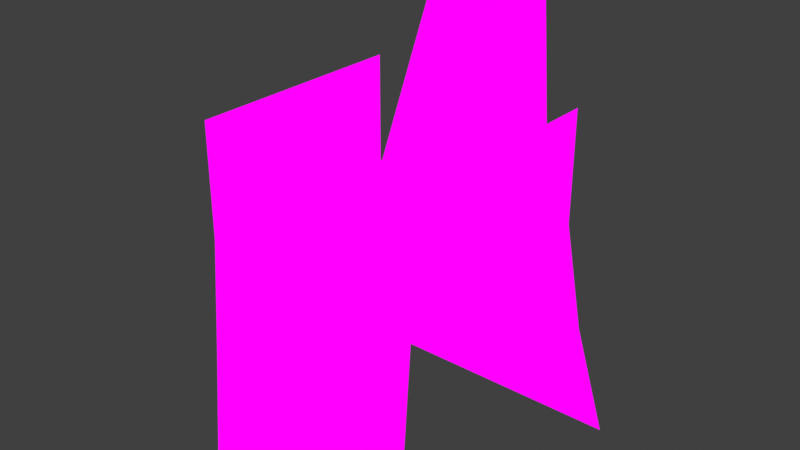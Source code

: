 # Source: vestaofficewaitChair.blend  (saved by Blender 2.82.7; exported with 4.5.12 LTS)
import bpy
from mathutils import Matrix  # noqa: F401  (used for matrix-valued properties, if any)

bpy.ops.wm.read_factory_settings(use_empty=True)
scene = bpy.context.scene
scene.name = 'Scene'

# ---- collections
col_collection = bpy.data.collections.new('Collection'); scene.collection.children.link(col_collection)

# ---- images (referenced by path relative to the original .blend; pixels are not part of the script)
import os
ASSET_DIR = os.environ.get("B2B_ASSET_DIR", "")  # directory of the original .blend (textures are referenced by path, not embedded)
HERE = os.path.dirname(os.path.abspath(__file__))  # packed textures are extracted next to this script under _unpacked/

def load_image(name, relpath, width, height, colorspace="sRGB"):
    """Load a texture the original file referenced (path relative to the .blend, or extracted next to this script)."""
    p = next((c for c in (os.path.join(HERE, relpath), os.path.join(ASSET_DIR, relpath)) if relpath and os.path.exists(c)), "")
    if p:
        img = bpy.data.images.load(p, check_existing=True)
        img.name = name
    else:  # same state as the original file: an image datablock whose file is absent (Cycles renders it pink)
        img = bpy.data.images.new(name, width, height)
        img.source = "FILE"
        img.filepath = "//" + (relpath or name)
    img.colorspace_settings.name = colorspace
    return img
img_officewaitchair_png = load_image('officeWaitChair.png', 'officeWaitChair.png', 1024, 1024, 'sRGB')

# ---- materials (node trees are filled in below, after node groups)
mat_officewaitchair = bpy.data.materials.new('officeWaitChair')
mat_officewaitchair.use_transparent_shadow = False

# ---- material node trees
mat_officewaitchair.use_nodes = True; mat_officewaitchair.node_tree.nodes.clear()
_N = mat_officewaitchair.node_tree.nodes; _L = mat_officewaitchair.node_tree.links
n0 = _N.new('ShaderNodeOutputMaterial'); n0.name = 'Material Output'; n0.location = (400, 0)
n1 = _N.new('ShaderNodeLightPath'); n1.name = 'Light Path'; n1.location = (0, 250)
n2 = _N.new('ShaderNodeBsdfTransparent'); n2.name = 'Transparent BSDF'; n2.location = (-200, -100)
n3 = _N.new('ShaderNodeEmission'); n3.name = 'Emission'; n3.location = (-200, -200)
n4 = _N.new('ShaderNodeMixShader'); n4.name = 'Mix Shader'; n4.location = (200, 0)
n5 = _N.new('ShaderNodeMixShader'); n5.name = 'Mix Shader.001'; n5.location = (0, -100)
n6 = _N.new('ShaderNodeTexImage'); n6.name = 'Image Texture'; n6.location = (-500, 100)
n6.image = img_officewaitchair_png
n6.interpolation = 'Closest'
_L.new(n6.outputs[0], n3.inputs[0])
_L.new(n6.outputs[1], n5.inputs[0])
_L.new(n2.outputs[0], n5.inputs[1])
_L.new(n2.outputs[0], n4.inputs[1])
_L.new(n3.outputs[0], n5.inputs[2])
_L.new(n5.outputs[0], n4.inputs[2])
_L.new(n1.outputs[0], n4.inputs[0])
_L.new(n4.outputs[0], n0.inputs[0])
n0.is_active_output = True

# ---- world
world_world = bpy.data.worlds.new('World'); scene.world = world_world
world_world.use_nodes = True; world_world.node_tree.nodes.clear()
_N = world_world.node_tree.nodes; _L = world_world.node_tree.links
n0 = _N.new('ShaderNodeOutputWorld'); n0.name = 'World Output'; n0.location = (300, 300)
n1 = _N.new('ShaderNodeBackground'); n1.name = 'Background'; n1.location = (10, 300)
n1.inputs[0].default_value = (0.05088, 0.05088, 0.05088, 1.0)
_L.new(n1.outputs[0], n0.inputs[0])
n0.is_active_output = True
world_world.color = (0.05088, 0.05088, 0.05088)
world_world.use_sun_shadow = False
world_world.sun_shadow_jitter_overblur = 0.0

# ---- meshes
me_cube_003 = bpy.data.meshes.new('Cube.003')
me_cube_003.from_pydata([(0.0, -0.25, 0.0), (-0.25, 0.0, 0.0), (0.0, 0.0, 0.0), (0.0, 0.25, 0.0), (0.2779, 0.2779, -0.2504), (-0.25, 0.25, 0.25), (-0.25, -0.25, 0.0), (0.0, -0.2692, -0.2505), (0.25, 0.0, 0.0), (0.25, 0.0, 0.25), (0.3403, 0.2987, -0.4996), (0.25, 0.25, 0.0), (0.0, 0.2987, -0.4996), (-0.3403, 0.2987, -0.4996), (-0.2779, 0.2779, -0.2504), (0.0, 0.2779, -0.2504), (0.25, -0.2692, -0.2505), (0.25, -0.2906, -0.4995), (0.0, -0.2906, -0.4995), (-0.25, -0.2906, -0.4995), (-0.25, -0.2692, -0.2505), (0.25, -0.25, 0.0), (-0.25, 0.25, 0.0), (-0.001759, 0.2195, 0.0196), (-0.25, -0.25, 0.25), (-0.25, 0.0, 0.25), (0.25, -0.25, 0.25), (0.25, 0.25, 0.25), (-0.001759, 0.001186, 0.0196), (0.2166, 0.2195, -0.01668), (0.2166, -0.2171, 0.0196), (-0.2201, 0.001186, -0.01668), (-0.001759, -0.2171, 0.0196), (-0.2201, -0.2171, 0.0196), (-0.2201, 0.2195, -0.01668), (-0.001759, 0.2195, -0.01668), (-0.2201, 0.001186, 0.0196), (0.2166, 0.001186, -0.01668), (-0.001759, -0.2171, -0.01668), (-0.2201, -0.2171, -0.01668), (-0.2201, 0.2195, 0.0196), (0.2166, -0.2171, -0.01668), (0.2166, 0.2195, 0.0196), (0.2166, 0.001186, 0.0196), (0.0004821, 0.2401, 0.01377), (-0.2034, 0.2401, 0.01377), (0.0004821, 0.3276, 0.5061), (0.1084, 0.3276, 0.5061), (0.0004821, 0.241, 0.2675), (-0.1074, 0.2847, 0.5137), (0.2044, 0.2401, 0.01377), (0.1564, 0.2839, 0.2599), (0.1564, 0.241, 0.2675), (0.0004821, 0.2847, 0.5137), (0.1084, 0.2847, 0.5137), (-0.1074, 0.3276, 0.5061), (-0.1554, 0.2839, 0.2599), (-0.1554, 0.241, 0.2675), (-0.2034, 0.1972, 0.0214), (0.0004821, 0.1972, 0.0214), (0.2044, 0.1972, 0.0214), (0.0004821, 0.2839, 0.2599)], [], [(22, 1, 2, 3), (1, 6, 0, 2), (3, 2, 8, 11), (2, 0, 21, 8), (10, 12, 15, 4), (12, 13, 14, 15), (4, 15, 3, 11), (15, 14, 22, 3), (17, 18, 7, 16), (18, 19, 20, 7), (16, 7, 0, 21), (7, 20, 6, 0), (22, 1, 25, 5), (1, 6, 24, 25), (21, 8, 9, 26), (8, 11, 27, 9), (42, 23, 28, 43), (23, 40, 36, 28), (43, 28, 32, 30), (28, 36, 33, 32), (34, 31, 36, 40), (31, 39, 33, 36), (29, 35, 23, 42), (35, 34, 40, 23), (41, 37, 43, 30), (37, 29, 42, 43), (39, 38, 32, 33), (38, 41, 30, 32), (58, 59, 48, 57), (59, 60, 52, 48), (57, 48, 53, 49), (48, 52, 54, 53), (60, 50, 51, 52), (52, 51, 47, 54), (54, 47, 46, 53), (53, 46, 55, 49), (49, 55, 56, 57), (57, 56, 45, 58), (58, 45, 44, 59), (59, 44, 50, 60), (55, 46, 61, 56), (46, 47, 51, 61), (56, 61, 44, 45), (61, 51, 50, 44)])
_uv = me_cube_003.uv_layers.new(name='UVMap')
_uv.uv.foreach_set('vector', [0.0002604, 0.5008, 0.08307, 0.5008, 0.08307, 0.7492, 0.0002604, 0.7492, 0.08359, 0.5008, 0.1664, 0.5008, 0.1664, 0.7492, 0.08359, 0.7492, 0.0002604, 0.7508, 0.08307, 0.7508, 0.08307, 0.9992, 0.0002604, 0.9992, 0.08359, 0.7508, 0.1664, 0.7508, 0.1664, 0.9992, 0.08359, 0.9992, 0.0002604, 0.0007813, 0.08307, 0.0007813, 0.08307, 0.2492, 0.0002604, 0.2492, 0.08359, 0.0007813, 0.1664, 0.0007813, 0.1664, 0.2492, 0.08359, 0.2492, 0.0002604, 0.2508, 0.08307, 0.2508, 0.08307, 0.4992, 0.0002604, 0.4992, 0.08359, 0.2508, 0.1664, 0.2508, 0.1664, 0.4992, 0.08359, 0.4992, 0.1669, 0.5008, 0.2497, 0.5008, 0.2497, 0.7492, 0.1669, 0.7492, 0.2503, 0.5008, 0.3331, 0.5008, 0.3331, 0.7492, 0.2503, 0.7492, 0.1669, 0.7508, 0.2497, 0.7508, 0.2497, 0.9992, 0.1669, 0.9992, 0.2503, 0.7508, 0.3331, 0.7508, 0.3331, 0.9992, 0.2503, 0.9992, 0.3336, 0.7508, 0.4164, 0.7508, 0.4164, 0.9992, 0.3336, 0.9992, 0.4169, 0.7508, 0.4997, 0.7508, 0.4997, 0.9992, 0.4169, 0.9992, 0.3336, 0.7508, 0.4164, 0.7508, 0.4164, 0.9992, 0.3336, 0.9992, 0.4169, 0.7508, 0.4997, 0.7508, 0.4997, 0.9992, 0.4169, 0.9992, 0.3336, 0.0007813, 0.4164, 0.0007813, 0.4164, 0.2492, 0.3336, 0.2492, 0.4169, 0.0007813, 0.4997, 0.0007813, 0.4997, 0.2492, 0.4169, 0.2492, 0.3336, 0.2508, 0.4164, 0.2508, 0.4164, 0.4992, 0.3336, 0.4992, 0.4169, 0.2508, 0.4997, 0.2508, 0.4997, 0.4992, 0.4169, 0.4992, 0.0002604, 0.5008, 0.08307, 0.5008, 0.08307, 0.7492, 0.0002604, 0.7492, 0.08359, 0.5008, 0.1664, 0.5008, 0.1664, 0.7492, 0.08359, 0.7492, 0.0002604, 0.5008, 0.08307, 0.5008, 0.08307, 0.7492, 0.0002604, 0.7492, 0.08359, 0.5008, 0.1664, 0.5008, 0.1664, 0.7492, 0.08359, 0.7492, 0.0002604, 0.5008, 0.08307, 0.5008, 0.08307, 0.7492, 0.0002604, 0.7492, 0.08359, 0.5008, 0.1664, 0.5008, 0.1664, 0.7492, 0.08359, 0.7492, 0.0002604, 0.5008, 0.08307, 0.5008, 0.08307, 0.7492, 0.0002604, 0.7492, 0.08359, 0.5008, 0.1664, 0.5008, 0.1664, 0.7492, 0.08359, 0.7492, 0.1669, 0.0007813, 0.2497, 0.0007813, 0.2497, 0.2492, 0.1669, 0.2492, 0.2503, 0.0007813, 0.3331, 0.0007813, 0.3331, 0.2492, 0.2503, 0.2492, 0.1669, 0.2508, 0.2497, 0.2508, 0.2497, 0.4992, 0.1669, 0.4992, 0.2503, 0.2508, 0.3331, 0.2508, 0.3331, 0.4992, 0.2503, 0.4992, 0.08359, 0.5008, 0.1664, 0.5008, 0.1664, 0.7492, 0.08359, 0.7492, 0.08359, 0.7508, 0.1664, 0.7508, 0.1664, 0.9992, 0.08359, 0.9992, 0.08359, 0.5008, 0.1664, 0.5008, 0.1664, 0.7492, 0.08359, 0.7492, 0.08359, 0.7508, 0.1664, 0.7508, 0.1664, 0.9992, 0.08359, 0.9992, 0.08359, 0.5008, 0.1664, 0.5008, 0.1664, 0.7492, 0.08359, 0.7492, 0.08359, 0.7508, 0.1664, 0.7508, 0.1664, 0.9992, 0.08359, 0.9992, 0.08359, 0.5008, 0.1664, 0.5008, 0.1664, 0.7492, 0.08359, 0.7492, 0.08359, 0.7508, 0.1664, 0.7508, 0.1664, 0.9992, 0.08359, 0.9992, 0.3336, 0.0007813, 0.4164, 0.0007813, 0.4164, 0.2492, 0.3336, 0.2492, 0.4169, 0.0007813, 0.4997, 0.0007813, 0.4997, 0.2492, 0.4169, 0.2492, 0.3336, 0.2508, 0.4164, 0.2508, 0.4164, 0.4992, 0.3336, 0.4992, 0.4169, 0.2508, 0.4997, 0.2508, 0.4997, 0.4992, 0.4169, 0.4992])
me_cube_003.materials.append(mat_officewaitchair)
me_cube_003.use_remesh_fix_poles = True
me_cube_003.use_remesh_preserve_attributes = False
me_cube_003.use_mirror_vertex_groups = False
me_cube_003.update()

# ---- objects
ob_cube = bpy.data.objects.new('Cube', me_cube_003)

# ---- transforms, parenting, visibility, modifiers, constraints
ob_cube.location = (0.0, 0.0, 0.0)
ob_cube.lineart.crease_threshold = 0.0

# ---- collection membership
col_collection.objects.link(ob_cube)

# ---- scene / render settings (as saved in the file)
scene.frame_start = 1; scene.frame_end = 250; scene.frame_set(1)
scene.render.engine = 'BLENDER_EEVEE_NEXT'
scene.cycles.use_denoising = False
scene.cycles.samples = 128
scene.cycles.sampling_pattern = 'TABULATED_SOBOL'
scene.cycles.use_adaptive_sampling = False
scene.cycles.use_light_tree = False
scene.eevee.taa_samples = 1
scene.eevee.use_taa_reprojection = False
scene.view_settings.view_transform = 'Standard'
bpy.context.view_layer.update()

# ---- added for rendering (the .blend has no active camera): camera
cam_auto = bpy.data.cameras.new('AutoCamera')
cam_auto.lens = 50.0
cam_auto.sensor_width = 36.0
cam_auto.clip_end = 1000.0
ob_auto_camera = bpy.data.objects.new('AutoCamera', cam_auto)
scene.collection.objects.link(ob_auto_camera)
ob_auto_camera.location = (1.26588, -1.50055, 1.01976)
ob_auto_camera.rotation_euler = (1.09748, -7.21219e-08, 0.694738)
scene.camera = ob_auto_camera
bpy.context.view_layer.update()
